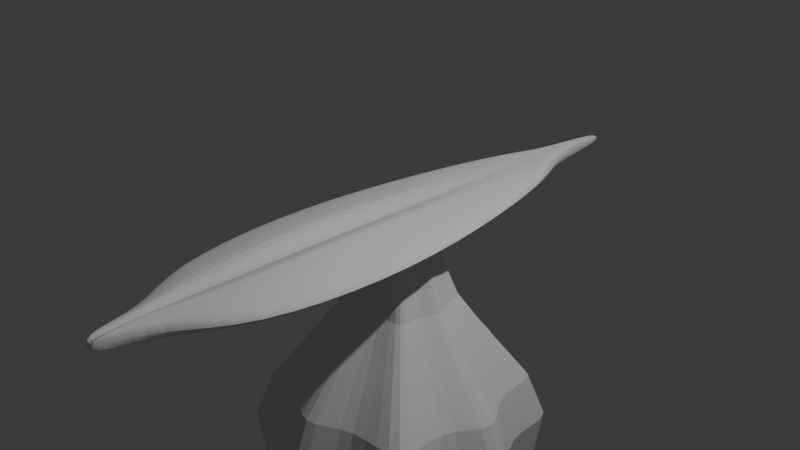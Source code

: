 # Source: DandelionSeed.blend  (saved by Blender 5.0.119; exported with 4.5.12 LTS)
import bpy
from mathutils import Matrix  # noqa: F401  (used for matrix-valued properties, if any)

bpy.ops.wm.read_factory_settings(use_empty=True)
scene = bpy.context.scene
scene.name = 'Scene'

# ---- collections
col_collection = bpy.data.collections.new('Collection'); scene.collection.children.link(col_collection)
col_flowers = bpy.data.collections.new('Flowers'); scene.collection.children.link(col_flowers)

# ---- world
world_world = bpy.data.worlds.new('World'); scene.world = world_world
world_world.use_nodes = True; world_world.node_tree.nodes.clear()
_N = world_world.node_tree.nodes; _L = world_world.node_tree.links
n0 = _N.new('ShaderNodeOutputWorld'); n0.name = 'World Output'; n0.location = (200, 100)
n1 = _N.new('ShaderNodeBackground'); n1.name = 'Background'; n1.location = (-200, 100)
n1.inputs[0].default_value = (0.05088, 0.05088, 0.05088, 1.0)
_L.new(n1.outputs[0], n0.inputs[0])
n0.is_active_output = True
world_world.color = (0.05088, 0.05088, 0.05088)
world_world.sun_shadow_jitter_overblur = 0.0

# ---- cameras
cam_camera = bpy.data.cameras.new('Camera')
cam_camera.clip_end = 100.0
cam_camera.ortho_scale = 7.314

# ---- lights
light_light = bpy.data.lights.new('Light', 'POINT')
light_light.energy = 1000.0
light_light.shadow_soft_size = 0.1

# ---- meshes
me_cube_002 = bpy.data.meshes.new('Cube.002')
me_cube_002.from_pydata([(-0.4347, -0.4613, -7.99), (-1.224, -1.341, -2.21), (-0.4321, 0.5524, -7.99), (-1.217, 1.483, -2.21), (0.5126, -0.4497, -7.99), (1.415, -1.309, -2.21), (0.4628, 0.4967, -7.99), (1.276, 1.328, -2.21), (-0.0004134, 0.6639, -7.99), (-0.01446, 1.794, -2.21), (0.004775, -0.4867, -7.99), (-0.04568, -1.645, -2.21), (-0.615, 0.0275, -7.99), (-1.727, 0.02069, -2.21), (0.624, 0.03411, -7.99), (1.726, 0.03912, -2.21), (0.004775, 0.02968, -7.99), (-0.1755, 0.4515, -7.99), (-0.5023, -1.205, -2.21), (-0.5023, 1.202, -2.21), (-0.1755, -0.4124, -7.99), (-0.2471, 0.02865, -7.99), (-1.199, 0.5105, -2.21), (0.4349, 0.2033, -7.99), (-0.4254, 0.2033, -7.99), (1.199, 0.5105, -2.21), (0.004775, 0.2772, -7.99), (-0.2113, 0.2401, -7.99), (-0.4254, -0.1556, -7.99), (1.199, -0.4895, -2.21), (0.004775, -0.2285, -7.99), (-1.199, -0.4895, -2.21), (0.4349, -0.1556, -7.99), (-0.2113, -0.1919, -7.99), (0.4941, 1.206, -2.21), (0.1821, -0.4136, -7.99), (0.1821, 0.4527, -7.99), (0.4941, -1.208, -2.21), (0.2525, 0.02866, -7.99), (0.2173, 0.2407, -7.99), (0.2173, -0.1925, -7.99), (-0.4192, 0.1943, -0.8609), (-0.4258, 0.5376, -0.8609), (0.1779, 0.4396, -0.8609), (0.4539, 0.4828, -0.8609), (0.4265, -0.1584, -0.8609), (0.5028, -0.4476, -0.8609), (-0.1736, -0.4109, -0.8609), (-0.4283, -0.459, -0.8609), (-0.1736, 0.4384, -0.8609), (-0.001463, 0.6471, -0.8609), (0.1779, -0.4121, -0.8609), (-0.01248, -0.5659, -0.8609), (-0.4192, -0.1584, -0.8609), (-0.6056, 0.02154, -0.8609), (0.4265, 0.1943, -0.8609), (0.6124, 0.02805, -0.8609), (-0.267, 0.1326, 0.05391), (-0.1932, 0.2625, 0.05391), (0.1162, 0.29, 0.05391), (0.2145, 0.2371, 0.05391), (0.2757, -0.09379, 0.05391), (0.2372, -0.1941, 0.05391), (-0.1094, -0.2558, 0.05391), (-0.1944, -0.1994, 0.05391), (-0.1094, 0.2892, 0.05391), (0.003463, 0.3132, 0.05391), (0.1162, -0.2566, 0.05391), (-0.001642, -0.2489, 0.05391), (0.004348, -0.1398, 0.05391), (-0.267, -0.09379, 0.05391), (-0.2765, 0.02332, 0.05391), (0.2757, 0.1326, 0.05391), (0.2879, 0.02633, 0.05391), (0.004348, 0.1793, 0.05391), (0.004348, 0.02309, 0.05391), (0.1606, 0.02245, 0.05391), (-0.1545, 0.02244, 0.05391), (-0.132, 0.1558, 0.05391), (-0.132, -0.1167, 0.05391), (0.1384, 0.1562, 0.05391), (0.1384, -0.1171, 0.05391)], [], [(24, 22, 3, 2), (36, 34, 7, 6), (32, 29, 5, 4), (20, 18, 1, 0), (40, 32, 4, 35), (25, 7, 44, 55), (3, 22, 41, 42), (33, 30, 10, 20), (35, 37, 11, 10), (17, 19, 9, 8), (27, 26, 16, 21), (34, 9, 50, 43), (29, 15, 56, 45), (39, 23, 14, 38), (23, 25, 15, 14), (28, 31, 13, 12), (15, 25, 55, 56), (24, 27, 21, 12), (2, 3, 19, 17), (28, 33, 20, 0), (5, 29, 45, 46), (10, 11, 18, 20), (2, 17, 27, 24), (11, 37, 51, 52), (6, 7, 25, 23), (36, 6, 23, 39), (22, 13, 54, 41), (13, 31, 53, 54), (17, 8, 26, 27), (12, 13, 22, 24), (9, 19, 49, 50), (12, 21, 33, 28), (0, 1, 31, 28), (21, 16, 30, 33), (7, 34, 43, 44), (37, 5, 46, 51), (38, 14, 32, 40), (14, 15, 29, 32), (16, 38, 40, 30), (31, 1, 48, 53), (19, 3, 42, 49), (8, 36, 39, 26), (26, 39, 38, 16), (1, 18, 47, 48), (4, 5, 37, 35), (18, 11, 52, 47), (30, 40, 35, 10), (8, 9, 34, 36), (56, 55, 72, 73), (42, 41, 57, 58), (54, 53, 70, 71), (49, 42, 58, 65), (52, 51, 67, 68), (47, 52, 68, 63), (50, 49, 65, 66), (53, 48, 64, 70), (55, 44, 60, 72), (48, 47, 63, 64), (51, 46, 62, 67), (41, 54, 71, 57), (46, 45, 61, 62), (45, 56, 73, 61), (43, 50, 66, 59), (44, 43, 59, 60), (79, 70, 64, 63), (81, 69, 68, 67), (80, 74, 75, 76), (78, 57, 71, 77), (74, 78, 77, 75), (69, 79, 63, 68), (66, 65, 78, 74), (65, 58, 57, 78), (59, 66, 74, 80), (75, 77, 79, 69), (76, 75, 69, 81), (77, 71, 70, 79), (73, 76, 81, 61), (60, 59, 80, 72), (72, 80, 76, 73), (61, 81, 67, 62)])
_k = {(0, 1): 0.22176, (3, 22): 0.4668, (2, 3): 0.22176, (7, 34): 0.4668, (6, 7): 0.22176, (5, 29): 0.4668, (4, 5): 0.22176, (1, 18): 0.4668, (9, 19): 0.4668, (11, 37): 0.4668, (10, 11): 0.22176, (8, 9): 0.68856, (13, 31): 0.4668, (15, 25): 0.4668, (14, 15): 0.22176, (12, 13): 0.68856, (11, 18): 0.4668, (3, 19): 0.4668, (17, 19): 0.22176, (18, 20): 0.22176, (13, 22): 0.4668, (7, 25): 0.4668, (23, 25): 0.22176, (22, 24): 0.22176, (15, 29): 0.4668, (1, 31): 0.4668, (28, 31): 0.22176, (29, 32): 0.22176, (9, 34): 0.4668, (5, 37): 0.4668, (35, 37): 0.22176, (34, 36): 0.22176, (41, 42): 0.4668, (43, 44): 0.4668, (45, 46): 0.4668, (47, 48): 0.4668, (49, 50): 0.4668, (51, 52): 0.4668, (53, 54): 0.4668, (55, 56): 0.4668, (47, 52): 0.4668, (42, 49): 0.4668, (41, 54): 0.4668, (44, 55): 0.4668, (45, 56): 0.4668, (48, 53): 0.4668, (43, 50): 0.4668, (46, 51): 0.4668, (57, 58): 0.4668, (59, 60): 0.4668, (61, 62): 0.4668, (63, 64): 0.4668, (65, 66): 0.4668, (67, 68): 0.4668, (70, 71): 0.4668, (72, 73): 0.4668, (63, 68): 0.4668, (58, 65): 0.4668, (57, 71): 0.4668, (60, 72): 0.4668, (61, 73): 0.4668, (64, 70): 0.4668, (59, 66): 0.4668, (62, 67): 0.4668}
me_cube_002.attributes.new('crease_edge', 'FLOAT', 'EDGE').data.foreach_set('value', [_k.get((min(e.vertices), max(e.vertices)), 0.0) for e in me_cube_002.edges])
_uv = me_cube_002.uv_layers.new(name='UVMap')
_uv.uv.foreach_set('vector', [0.375, 0.1888, 0.625, 0.1888, 0.625, 0.25, 0.375, 0.25, 0.375, 0.4368, 0.625, 0.4368, 0.625, 0.5, 0.375, 0.5, 0.375, 0.6862, 0.625, 0.6862, 0.625, 0.75, 0.375, 0.75, 0.375, 0.9378, 0.625, 0.9378, 0.625, 1.0, 0.375, 1.0, 0.3118, 0.6862, 0.375, 0.6862, 0.375, 0.75, 0.3118, 0.75, 0.625, 0.5612, 0.625, 0.5, 0.625, 0.5, 0.625, 0.5612, 0.625, 0.25, 0.625, 0.1888, 0.625, 0.1888, 0.625, 0.25, 0.1872, 0.6862, 0.25, 0.6862, 0.25, 0.75, 0.1872, 0.75, 0.375, 0.8132, 0.625, 0.8132, 0.625, 0.875, 0.375, 0.875, 0.375, 0.3122, 0.625, 0.3122, 0.625, 0.375, 0.375, 0.375, 0.1872, 0.5612, 0.25, 0.5612, 0.25, 0.6224, 0.1872, 0.6224, 0.625, 0.4368, 0.625, 0.375, 0.625, 0.375, 0.625, 0.4368, 0.625, 0.6862, 0.625, 0.6224, 0.625, 0.6224, 0.625, 0.6862, 0.3118, 0.5612, 0.375, 0.5612, 0.375, 0.6224, 0.3118, 0.6224, 0.375, 0.5612, 0.625, 0.5612, 0.625, 0.6224, 0.375, 0.6224, 0.375, 0.06381, 0.625, 0.06381, 0.625, 0.1276, 0.375, 0.1276, 0.625, 0.6224, 0.625, 0.5612, 0.625, 0.5612, 0.625, 0.6224, 0.125, 0.5612, 0.1872, 0.5612, 0.1872, 0.6224, 0.125, 0.6224, 0.375, 0.25, 0.625, 0.25, 0.625, 0.3122, 0.375, 0.3122, 0.125, 0.6862, 0.1872, 0.6862, 0.1872, 0.75, 0.125, 0.75, 0.625, 0.75, 0.625, 0.6862, 0.625, 0.6862, 0.625, 0.75, 0.375, 0.875, 0.625, 0.875, 0.625, 0.9378, 0.375, 0.9378, 0.125, 0.5, 0.1872, 0.5, 0.1872, 0.5612, 0.125, 0.5612, 0.625, 0.875, 0.625, 0.8132, 0.625, 0.8132, 0.625, 0.875, 0.375, 0.5, 0.625, 0.5, 0.625, 0.5612, 0.375, 0.5612, 0.3118, 0.5, 0.375, 0.5, 0.375, 0.5612, 0.3118, 0.5612, 0.625, 0.1888, 0.625, 0.1276, 0.625, 0.1276, 0.625, 0.1888, 0.625, 0.1276, 0.625, 0.06381, 0.625, 0.06381, 0.625, 0.1276, 0.1872, 0.5, 0.25, 0.5, 0.25, 0.5612, 0.1872, 0.5612, 0.375, 0.1276, 0.625, 0.1276, 0.625, 0.1888, 0.375, 0.1888, 0.625, 0.375, 0.625, 0.3122, 0.625, 0.3122, 0.625, 0.375, 0.125, 0.6224, 0.1872, 0.6224, 0.1872, 0.6862, 0.125, 0.6862, 0.375, 0.0, 0.625, 0.0, 0.625, 0.06381, 0.375, 0.06381, 0.1872, 0.6224, 0.25, 0.6224, 0.25, 0.6862, 0.1872, 0.6862, 0.625, 0.5, 0.625, 0.4368, 0.625, 0.4368, 0.625, 0.5, 0.625, 0.8132, 0.625, 0.75, 0.625, 0.75, 0.625, 0.8132, 0.3118, 0.6224, 0.375, 0.6224, 0.375, 0.6862, 0.3118, 0.6862, 0.375, 0.6224, 0.625, 0.6224, 0.625, 0.6862, 0.375, 0.6862, 0.25, 0.6224, 0.3118, 0.6224, 0.3118, 0.6862, 0.25, 0.6862, 0.625, 0.06381, 0.625, 0.0, 0.625, 0.0, 0.625, 0.06381, 0.625, 0.3122, 0.625, 0.25, 0.625, 0.25, 0.625, 0.3122, 0.25, 0.5, 0.3118, 0.5, 0.3118, 0.5612, 0.25, 0.5612, 0.25, 0.5612, 0.3118, 0.5612, 0.3118, 0.6224, 0.25, 0.6224, 0.625, 1.0, 0.625, 0.9378, 0.625, 0.9378, 0.625, 1.0, 0.375, 0.75, 0.625, 0.75, 0.625, 0.8132, 0.375, 0.8132, 0.625, 0.9378, 0.625, 0.875, 0.625, 0.875, 0.625, 0.9378, 0.25, 0.6862, 0.3118, 0.6862, 0.3118, 0.75, 0.25, 0.75, 0.375, 0.375, 0.625, 0.375, 0.625, 0.4368, 0.375, 0.4368, 0.625, 0.6224, 0.625, 0.5612, 0.625, 0.5612, 0.625, 0.6224, 0.625, 0.25, 0.625, 0.1888, 0.625, 0.1888, 0.625, 0.25, 0.625, 0.1276, 0.625, 0.06381, 0.625, 0.06381, 0.625, 0.1276, 0.625, 0.3122, 0.625, 0.25, 0.625, 0.25, 0.625, 0.3122, 0.625, 0.875, 0.625, 0.8132, 0.625, 0.8132, 0.625, 0.875, 0.625, 0.9378, 0.625, 0.875, 0.625, 0.875, 0.625, 0.9378, 0.625, 0.375, 0.625, 0.3122, 0.625, 0.3122, 0.625, 0.375, 0.625, 0.06381, 0.625, 0.0, 0.625, 0.0, 0.625, 0.06381, 0.625, 0.5612, 0.625, 0.5, 0.625, 0.5, 0.625, 0.5612, 0.625, 1.0, 0.625, 0.9378, 0.625, 0.9378, 0.625, 1.0, 0.625, 0.8132, 0.625, 0.75, 0.625, 0.75, 0.625, 0.8132, 0.625, 0.1888, 0.625, 0.1276, 0.625, 0.1276, 0.625, 0.1888, 0.625, 0.75, 0.625, 0.6862, 0.625, 0.6862, 0.625, 0.75, 0.625, 0.6862, 0.625, 0.6224, 0.625, 0.6224, 0.625, 0.6862, 0.625, 0.4368, 0.625, 0.375, 0.625, 0.375, 0.625, 0.4368, 0.625, 0.5, 0.625, 0.4368, 0.625, 0.4368, 0.625, 0.5, 0.8128, 0.6862, 0.875, 0.6862, 0.875, 0.75, 0.8128, 0.75, 0.6882, 0.6862, 0.75, 0.6862, 0.75, 0.75, 0.6882, 0.75, 0.6882, 0.5612, 0.75, 0.5612, 0.75, 0.6224, 0.6882, 0.6224, 0.8128, 0.5612, 0.875, 0.5612, 0.875, 0.6224, 0.8128, 0.6224, 0.75, 0.5612, 0.8128, 0.5612, 0.8128, 0.6224, 0.75, 0.6224, 0.75, 0.6862, 0.8128, 0.6862, 0.8128, 0.75, 0.75, 0.75, 0.75, 0.5, 0.8128, 0.5, 0.8128, 0.5612, 0.75, 0.5612, 0.8128, 0.5, 0.875, 0.5, 0.875, 0.5612, 0.8128, 0.5612, 0.6882, 0.5, 0.75, 0.5, 0.75, 0.5612, 0.6882, 0.5612, 0.75, 0.6224, 0.8128, 0.6224, 0.8128, 0.6862, 0.75, 0.6862, 0.6882, 0.6224, 0.75, 0.6224, 0.75, 0.6862, 0.6882, 0.6862, 0.8128, 0.6224, 0.875, 0.6224, 0.875, 0.6862, 0.8128, 0.6862, 0.625, 0.6224, 0.6882, 0.6224, 0.6882, 0.6862, 0.625, 0.6862, 0.625, 0.5, 0.6882, 0.5, 0.6882, 0.5612, 0.625, 0.5612, 0.625, 0.5612, 0.6882, 0.5612, 0.6882, 0.6224, 0.625, 0.6224, 0.625, 0.6862, 0.6882, 0.6862, 0.6882, 0.75, 0.625, 0.75])
me_cube_002.update()
me_cube_005 = bpy.data.meshes.new('Cube.005')
me_cube_005.from_pydata([(-0.6122, -0.9692, -1.0), (-0.6122, -0.9692, 1.0), (-0.1461, 0.9322, -1.0), (-0.1461, 0.9322, 1.0), (0.6122, -0.9692, -1.0), (0.6122, -0.9692, 1.0), (0.1461, 0.9322, -1.0), (0.1461, 0.9322, 1.0), (-0.6651, 0.173, -1.0), (-0.6651, 0.173, 1.0), (0.6651, 0.173, -1.0), (0.6651, 0.173, 1.0), (-0.7827, -0.3981, -1.0), (0.7827, -0.3981, 1.0), (-0.7827, -0.3981, 1.0), (0.7827, -0.3981, -1.0), (-0.3763, 0.744, 1.0), (0.3763, 0.744, -1.0), (-0.3763, 0.744, -1.0), (0.3763, 0.744, 1.0), (-0.06221, 1.119, 0.9359), (-0.06221, 1.119, -0.9142), (0.06221, 1.119, -0.9142), (0.06221, 1.119, 0.9121), (-0.03212, 1.334, 0.4518), (-0.03212, 1.334, -0.4715), (0.03212, 1.334, -0.4715), (0.03212, 1.334, 0.4715), (-0.152, -1.211, -1.0), (-0.152, -1.211, 1.0), (0.152, -1.211, 1.0), (0.152, -1.211, -1.0), (-0.06709, -1.455, -0.7697), (-0.06709, -1.455, 1.428), (0.06709, -1.455, 1.428), (0.06709, -1.455, -0.7697), (0.0, 0.9322, -1.0), (0.0, 0.9322, 1.0), (0.0, -0.9692, -1.0), (0.0, -0.9692, 1.0), (0.0, 0.173, 1.0), (0.0, 0.173, -1.0), (0.0, -0.3981, 1.0), (0.0, -0.3981, -1.0), (0.0, 0.744, -1.0), (0.0, 0.744, 1.0), (0.0, 1.119, -0.9142), (0.0, 1.119, 0.924), (0.0, 1.334, -0.4715), (0.0, 1.334, 0.4617), (0.0, -1.211, -1.0), (0.0, -1.211, 1.0), (0.0, -1.455, -0.7697), (0.0, -1.455, 0.8297), (0.04307, 0.9322, 1.0), (0.1804, -0.9692, -1.0), (0.196, 0.173, 1.536), (0.2307, -0.3981, 2.743), (0.1109, 0.744, 1.0), (0.01833, 1.119, 0.9181), (0.009467, 1.334, 0.4666), (0.04479, -1.211, -1.0), (0.01977, -1.455, -0.7697), (0.04307, 0.9322, -1.0), (0.1804, -0.9692, 1.749), (0.196, 0.173, -1.0), (0.2307, -0.3981, -1.0), (0.1109, 0.744, -1.0), (0.01833, 1.119, -0.9142), (0.009467, 1.334, -0.4715), (0.04479, -1.211, 1.749), (0.01977, -1.455, 0.8297), (-0.04307, 0.9322, -1.0), (-0.1804, -0.9692, 1.749), (-0.196, 0.173, -1.0), (-0.2307, -0.3981, -1.0), (-0.1109, 0.744, -1.0), (-0.01833, 1.119, -0.9142), (-0.009467, 1.334, -0.4715), (-0.04479, -1.211, 1.749), (-0.01977, -1.455, 0.8297), (-0.04307, 0.9322, 1.0), (-0.1804, -0.9692, -1.0), (-0.196, 0.173, 1.536), (-0.2307, -0.3981, 2.743), (-0.1109, 0.744, 1.0), (-0.01833, 1.119, 0.93), (-0.009467, 1.334, 0.4567), (-0.04479, -1.211, -1.0), (-0.01977, -1.455, -0.7697), (-0.6765, -0.9692, 0.0), (-0.1615, 0.9322, 0.0), (0.1615, 0.9322, 0.0), (0.6765, -0.9692, 0.0), (0.7351, 0.173, 0.0), (-0.7351, 0.173, 0.0), (-0.865, -0.3981, 0.0), (0.865, -0.3981, 0.0), (0.4158, 0.744, 0.0), (-0.4158, 0.744, 0.0), (-0.06875, 1.119, 0.01088), (0.06875, 1.119, -0.001006), (-0.0355, 1.334, -0.009875), (0.0355, 1.334, 0.0), (-0.1679, -1.211, 0.0), (0.1679, -1.211, 0.0), (-0.07415, -1.455, 0.3293), (0.07415, -1.455, 0.3293), (1.632e-11, -1.455, 0.02999), (1.632e-11, 1.334, -0.004938), (0.02185, -1.455, 0.02999), (0.01046, 1.334, -0.002469), (-0.01046, 1.334, -0.007407), (-0.02185, -1.455, 0.02999)], [], [(99, 16, 3, 91), (54, 7, 23, 59), (97, 13, 5, 93), (93, 5, 30, 105), (66, 15, 4, 55), (84, 14, 1, 73), (85, 16, 9, 83), (67, 17, 10, 65), (98, 19, 11, 94), (96, 14, 9, 95), (90, 1, 14, 96), (83, 9, 14, 84), (65, 10, 15, 66), (94, 11, 13, 97), (92, 7, 19, 98), (63, 6, 17, 67), (81, 3, 16, 85), (95, 9, 16, 99), (59, 23, 27, 60), (91, 3, 20, 100), (92, 6, 22, 101), (72, 2, 21, 77), (111, 60, 27, 103), (100, 20, 24, 102), (101, 22, 26, 103), (77, 21, 25, 78), (61, 31, 35, 62), (90, 0, 28, 104), (55, 4, 31, 61), (73, 1, 29, 79), (113, 80, 33, 106), (104, 28, 32, 106), (79, 29, 33, 80), (105, 30, 34, 107), (70, 51, 53, 71), (110, 71, 53, 108), (64, 39, 51, 70), (82, 38, 50, 88), (88, 50, 52, 89), (68, 46, 48, 69), (112, 87, 49, 109), (63, 36, 46, 68), (86, 47, 49, 87), (54, 37, 45, 58), (72, 36, 44, 76), (74, 41, 43, 75), (56, 40, 42, 57), (76, 44, 41, 74), (58, 45, 40, 56), (57, 42, 39, 64), (75, 43, 38, 82), (81, 37, 47, 86), (13, 57, 64, 5), (19, 58, 56, 11), (11, 56, 57, 13), (7, 54, 58, 19), (6, 63, 68, 22), (22, 68, 69, 26), (5, 64, 70, 30), (107, 34, 71, 110), (30, 70, 71, 34), (38, 55, 61, 50), (50, 61, 62, 52), (109, 49, 60, 111), (47, 59, 60, 49), (36, 63, 67, 44), (41, 65, 66, 43), (44, 67, 65, 41), (43, 66, 55, 38), (37, 54, 59, 47), (3, 81, 86, 20), (12, 75, 82, 0), (18, 76, 74, 8), (8, 74, 75, 12), (2, 72, 76, 18), (20, 86, 87, 24), (102, 24, 87, 112), (28, 88, 89, 32), (0, 82, 88, 28), (51, 79, 80, 53), (108, 53, 80, 113), (39, 73, 79, 51), (46, 77, 78, 48), (36, 72, 77, 46), (37, 81, 85, 45), (40, 83, 84, 42), (45, 85, 83, 40), (42, 84, 73, 39), (52, 108, 113, 89), (25, 102, 112, 78), (48, 109, 111, 69), (35, 107, 110, 62), (78, 112, 109, 48), (62, 110, 108, 52), (31, 105, 107, 35), (29, 104, 106, 33), (89, 113, 106, 32), (1, 90, 104, 29), (23, 101, 103, 27), (21, 100, 102, 25), (69, 111, 103, 26), (7, 92, 101, 23), (2, 91, 100, 21), (8, 95, 99, 18), (6, 92, 98, 17), (10, 94, 97, 15), (0, 90, 96, 12), (12, 96, 95, 8), (17, 98, 94, 10), (4, 93, 105, 31), (15, 97, 93, 4), (18, 99, 91, 2)])
_k = {(51, 53): 0.37774, (52, 108): 0.37774, (39, 51): 0.37774, (38, 50): 0.37774, (50, 52): 0.37774, (46, 48): 0.37774, (48, 109): 0.37774, (36, 46): 0.37774, (47, 49): 0.37774, (37, 45): 0.37774, (36, 44): 0.37774, (41, 43): 0.37774, (40, 42): 0.37774, (41, 44): 0.37774, (40, 45): 0.37774, (39, 42): 0.37774, (38, 43): 0.37774, (37, 47): 0.37774, (57, 64): 0.33602, (56, 58): 0.33602, (56, 57): 0.33602, (54, 58): 0.33602, (63, 68): 0.33602, (68, 69): 0.33602, (64, 70): 0.33602, (62, 110): 0.33602, (70, 71): 0.33602, (55, 61): 0.33602, (61, 62): 0.33602, (69, 111): 0.33602, (59, 60): 0.33602, (63, 67): 0.33602, (65, 66): 0.33602, (65, 67): 0.33602, (55, 66): 0.33602, (54, 59): 0.33602, (81, 86): 0.33602, (75, 82): 0.33602, (74, 76): 0.33602, (74, 75): 0.33602, (72, 76): 0.33602, (86, 87): 0.33602, (78, 112): 0.33602, (88, 89): 0.33602, (82, 88): 0.33602, (79, 80): 0.33602, (89, 113): 0.33602, (73, 79): 0.33602, (77, 78): 0.33602, (72, 77): 0.33602, (81, 85): 0.33602, (83, 84): 0.33602, (83, 85): 0.33602, (73, 84): 0.33602, (53, 108): 0.37774, (49, 109): 0.37774, (71, 110): 0.33602, (60, 111): 0.33602, (87, 112): 0.33602, (80, 113): 0.33602, (108, 113): 0.5311, (102, 112): 0.5311, (109, 111): 0.5311, (107, 110): 0.5311, (109, 112): 0.5311, (108, 110): 0.5311, (105, 107): 0.5311, (104, 106): 0.5311, (106, 113): 0.5311, (90, 104): 0.5311, (101, 103): 0.5311, (100, 102): 0.5311, (103, 111): 0.5311, (92, 101): 0.5311, (91, 100): 0.5311, (95, 99): 0.5311, (92, 98): 0.5311, (94, 97): 0.5311, (90, 96): 0.5311, (95, 96): 0.5311, (94, 98): 0.5311, (93, 105): 0.5311, (93, 97): 0.5311, (91, 99): 0.5311}
me_cube_005.attributes.new('crease_edge', 'FLOAT', 'EDGE').data.foreach_set('value', [_k.get((min(e.vertices), max(e.vertices)), 0.0) for e in me_cube_005.edges])
_uv = me_cube_005.uv_layers.new(name='UVMap')
_uv.uv.foreach_set('vector', [0.5, 0.1875, 0.625, 0.1875, 0.625, 0.25, 0.5, 0.25, 0.6875, 0.5, 0.625, 0.5, 0.625, 0.5, 0.6875, 0.5, 0.5, 0.6875, 0.625, 0.6875, 0.625, 0.75, 0.5, 0.75, 0.5, 0.75, 0.625, 0.75, 0.625, 0.75, 0.5, 0.75, 0.3125, 0.6875, 0.375, 0.6875, 0.375, 0.75, 0.3125, 0.75, 0.8125, 0.6875, 0.875, 0.6875, 0.875, 0.75, 0.8125, 0.75, 0.8125, 0.5625, 0.875, 0.5625, 0.875, 0.625, 0.8125, 0.625, 0.3125, 0.5625, 0.375, 0.5625, 0.375, 0.625, 0.3125, 0.625, 0.5, 0.5625, 0.625, 0.5625, 0.625, 0.625, 0.5, 0.625, 0.5, 0.0625, 0.625, 0.0625, 0.625, 0.125, 0.5, 0.125, 0.5, 0.0, 0.625, 0.0, 0.625, 0.0625, 0.5, 0.0625, 0.8125, 0.625, 0.875, 0.625, 0.875, 0.6875, 0.8125, 0.6875, 0.3125, 0.625, 0.375, 0.625, 0.375, 0.6875, 0.3125, 0.6875, 0.5, 0.625, 0.625, 0.625, 0.625, 0.6875, 0.5, 0.6875, 0.5, 0.5, 0.625, 0.5, 0.625, 0.5625, 0.5, 0.5625, 0.3125, 0.5, 0.375, 0.5, 0.375, 0.5625, 0.3125, 0.5625, 0.8125, 0.5, 0.875, 0.5, 0.875, 0.5625, 0.8125, 0.5625, 0.5, 0.125, 0.625, 0.125, 0.625, 0.1875, 0.5, 0.1875, 0.6875, 0.5, 0.625, 0.5, 0.625, 0.5, 0.6875, 0.5, 0.5, 0.25, 0.625, 0.25, 0.625, 0.25, 0.5, 0.25, 0.5, 0.5, 0.375, 0.5, 0.375, 0.5, 0.5, 0.5, 0.1875, 0.5, 0.125, 0.5, 0.125, 0.5, 0.1875, 0.5, 0.5, 0.4375, 0.625, 0.4375, 0.625, 0.5, 0.5, 0.5, 0.5, 0.25, 0.625, 0.25, 0.625, 0.25, 0.5, 0.25, 0.5, 0.5, 0.375, 0.5, 0.375, 0.5, 0.5, 0.5, 0.1875, 0.5, 0.125, 0.5, 0.125, 0.5, 0.1875, 0.5, 0.3125, 0.75, 0.375, 0.75, 0.375, 0.75, 0.3125, 0.75, 0.5, 0.0, 0.375, 0.0, 0.375, 0.0, 0.5, 0.0, 0.3125, 0.75, 0.375, 0.75, 0.375, 0.75, 0.3125, 0.75, 0.8125, 0.75, 0.875, 0.75, 0.875, 0.75, 0.8125, 0.75, 0.5, 0.9375, 0.625, 0.9375, 0.625, 1.0, 0.5, 1.0, 0.5, 0.0, 0.375, 0.0, 0.375, 0.0, 0.5, 0.0, 0.8125, 0.75, 0.875, 0.75, 0.875, 0.75, 0.8125, 0.75, 0.5, 0.75, 0.625, 0.75, 0.625, 0.75, 0.5, 0.75, 0.6875, 0.75, 0.75, 0.75, 0.75, 0.75, 0.6875, 0.75, 0.5, 0.8125, 0.625, 0.8125, 0.625, 0.875, 0.5, 0.875, 0.6875, 0.75, 0.75, 0.75, 0.75, 0.75, 0.6875, 0.75, 0.1875, 0.75, 0.25, 0.75, 0.25, 0.75, 0.1875, 0.75, 0.1875, 0.75, 0.25, 0.75, 0.25, 0.75, 0.1875, 0.75, 0.3125, 0.5, 0.25, 0.5, 0.25, 0.5, 0.3125, 0.5, 0.5, 0.3125, 0.625, 0.3125, 0.625, 0.375, 0.5, 0.375, 0.3125, 0.5, 0.25, 0.5, 0.25, 0.5, 0.3125, 0.5, 0.8125, 0.5, 0.75, 0.5, 0.75, 0.5, 0.8125, 0.5, 0.6875, 0.5, 0.75, 0.5, 0.75, 0.5625, 0.6875, 0.5625, 0.1875, 0.5, 0.25, 0.5, 0.25, 0.5625, 0.1875, 0.5625, 0.1875, 0.625, 0.25, 0.625, 0.25, 0.6875, 0.1875, 0.6875, 0.6875, 0.625, 0.75, 0.625, 0.75, 0.6875, 0.6875, 0.6875, 0.1875, 0.5625, 0.25, 0.5625, 0.25, 0.625, 0.1875, 0.625, 0.6875, 0.5625, 0.75, 0.5625, 0.75, 0.625, 0.6875, 0.625, 0.6875, 0.6875, 0.75, 0.6875, 0.75, 0.75, 0.6875, 0.75, 0.1875, 0.6875, 0.25, 0.6875, 0.25, 0.75, 0.1875, 0.75, 0.8125, 0.5, 0.75, 0.5, 0.75, 0.5, 0.8125, 0.5, 0.625, 0.6875, 0.6875, 0.6875, 0.6875, 0.75, 0.625, 0.75, 0.625, 0.5625, 0.6875, 0.5625, 0.6875, 0.625, 0.625, 0.625, 0.625, 0.625, 0.6875, 0.625, 0.6875, 0.6875, 0.625, 0.6875, 0.625, 0.5, 0.6875, 0.5, 0.6875, 0.5625, 0.625, 0.5625, 0.375, 0.5, 0.3125, 0.5, 0.3125, 0.5, 0.375, 0.5, 0.375, 0.5, 0.3125, 0.5, 0.3125, 0.5, 0.375, 0.5, 0.625, 0.75, 0.6875, 0.75, 0.6875, 0.75, 0.625, 0.75, 0.5, 0.75, 0.625, 0.75, 0.625, 0.8125, 0.5, 0.8125, 0.625, 0.75, 0.6875, 0.75, 0.6875, 0.75, 0.625, 0.75, 0.25, 0.75, 0.3125, 0.75, 0.3125, 0.75, 0.25, 0.75, 0.25, 0.75, 0.3125, 0.75, 0.3125, 0.75, 0.25, 0.75, 0.5, 0.375, 0.625, 0.375, 0.625, 0.4375, 0.5, 0.4375, 0.75, 0.5, 0.6875, 0.5, 0.6875, 0.5, 0.75, 0.5, 0.25, 0.5, 0.3125, 0.5, 0.3125, 0.5625, 0.25, 0.5625, 0.25, 0.625, 0.3125, 0.625, 0.3125, 0.6875, 0.25, 0.6875, 0.25, 0.5625, 0.3125, 0.5625, 0.3125, 0.625, 0.25, 0.625, 0.25, 0.6875, 0.3125, 0.6875, 0.3125, 0.75, 0.25, 0.75, 0.75, 0.5, 0.6875, 0.5, 0.6875, 0.5, 0.75, 0.5, 0.875, 0.5, 0.8125, 0.5, 0.8125, 0.5, 0.875, 0.5, 0.125, 0.6875, 0.1875, 0.6875, 0.1875, 0.75, 0.125, 0.75, 0.125, 0.5625, 0.1875, 0.5625, 0.1875, 0.625, 0.125, 0.625, 0.125, 0.625, 0.1875, 0.625, 0.1875, 0.6875, 0.125, 0.6875, 0.125, 0.5, 0.1875, 0.5, 0.1875, 0.5625, 0.125, 0.5625, 0.875, 0.5, 0.8125, 0.5, 0.8125, 0.5, 0.875, 0.5, 0.5, 0.25, 0.625, 0.25, 0.625, 0.3125, 0.5, 0.3125, 0.125, 0.75, 0.1875, 0.75, 0.1875, 0.75, 0.125, 0.75, 0.125, 0.75, 0.1875, 0.75, 0.1875, 0.75, 0.125, 0.75, 0.75, 0.75, 0.8125, 0.75, 0.8125, 0.75, 0.75, 0.75, 0.5, 0.875, 0.625, 0.875, 0.625, 0.9375, 0.5, 0.9375, 0.75, 0.75, 0.8125, 0.75, 0.8125, 0.75, 0.75, 0.75, 0.25, 0.5, 0.1875, 0.5, 0.1875, 0.5, 0.25, 0.5, 0.25, 0.5, 0.1875, 0.5, 0.1875, 0.5, 0.25, 0.5, 0.75, 0.5, 0.8125, 0.5, 0.8125, 0.5625, 0.75, 0.5625, 0.75, 0.625, 0.8125, 0.625, 0.8125, 0.6875, 0.75, 0.6875, 0.75, 0.5625, 0.8125, 0.5625, 0.8125, 0.625, 0.75, 0.625, 0.75, 0.6875, 0.8125, 0.6875, 0.8125, 0.75, 0.75, 0.75, 0.375, 0.875, 0.5, 0.875, 0.5, 0.9375, 0.375, 0.9375, 0.375, 0.25, 0.5, 0.25, 0.5, 0.3125, 0.375, 0.3125, 0.375, 0.375, 0.5, 0.375, 0.5, 0.4375, 0.375, 0.4375, 0.375, 0.75, 0.5, 0.75, 0.5, 0.8125, 0.375, 0.8125, 0.375, 0.3125, 0.5, 0.3125, 0.5, 0.375, 0.375, 0.375, 0.375, 0.8125, 0.5, 0.8125, 0.5, 0.875, 0.375, 0.875, 0.375, 0.75, 0.5, 0.75, 0.5, 0.75, 0.375, 0.75, 0.625, 0.0, 0.5, 0.0, 0.5, 0.0, 0.625, 0.0, 0.375, 0.9375, 0.5, 0.9375, 0.5, 1.0, 0.375, 1.0, 0.625, 0.0, 0.5, 0.0, 0.5, 0.0, 0.625, 0.0, 0.625, 0.5, 0.5, 0.5, 0.5, 0.5, 0.625, 0.5, 0.375, 0.25, 0.5, 0.25, 0.5, 0.25, 0.375, 0.25, 0.375, 0.4375, 0.5, 0.4375, 0.5, 0.5, 0.375, 0.5, 0.625, 0.5, 0.5, 0.5, 0.5, 0.5, 0.625, 0.5, 0.375, 0.25, 0.5, 0.25, 0.5, 0.25, 0.375, 0.25, 0.375, 0.125, 0.5, 0.125, 0.5, 0.1875, 0.375, 0.1875, 0.375, 0.5, 0.5, 0.5, 0.5, 0.5625, 0.375, 0.5625, 0.375, 0.625, 0.5, 0.625, 0.5, 0.6875, 0.375, 0.6875, 0.375, 0.0, 0.5, 0.0, 0.5, 0.0625, 0.375, 0.0625, 0.375, 0.0625, 0.5, 0.0625, 0.5, 0.125, 0.375, 0.125, 0.375, 0.5625, 0.5, 0.5625, 0.5, 0.625, 0.375, 0.625, 0.375, 0.75, 0.5, 0.75, 0.5, 0.75, 0.375, 0.75, 0.375, 0.6875, 0.5, 0.6875, 0.5, 0.75, 0.375, 0.75, 0.375, 0.1875, 0.5, 0.1875, 0.5, 0.25, 0.375, 0.25])
me_cube_005.update()

# ---- objects
ob_light = bpy.data.objects.new('Light', light_light)
ob_camera = bpy.data.objects.new('Camera', cam_camera)
ob_dandelion_seed = bpy.data.objects.new('Dandelion Seed', me_cube_002)
ob_cube = bpy.data.objects.new('Cube', me_cube_005)

# ---- transforms, parenting, visibility, modifiers, constraints
ob_light.location = (4.076, 1.005, 5.904)
ob_light.rotation_euler = (0.6503, 0.05522, 1.866)
ob_light.lock_rotations_4d = False
ob_light.empty_display_type = 'ARROWS'
ob_light.color = (0.0, 0.0, 0.0, 0.0)
ob_light.lineart.crease_threshold = 0.0
ob_camera.location = (7.359, -6.926, 4.958)
ob_camera.rotation_euler = (1.109, 0.0, 0.8149)
ob_camera.lock_rotations_4d = False
ob_camera.empty_display_type = 'ARROWS'
ob_camera.color = (0.0, 0.0, 0.0, 0.0)
ob_camera.display_type = 'WIRE'
ob_camera.lineart.crease_threshold = 0.0
ob_dandelion_seed.location = (0.0, 0.0, 0.0)
_m = ob_dandelion_seed.modifiers.new('Subdivision', 'SUBSURF')
_m.levels = 4
ob_cube.location = (0.0, 0.0, 0.0)
ob_cube.scale = (1.0, 2.405, 0.08754)
_m = ob_cube.modifiers.new('Subdivision', 'SUBSURF')
_m.levels = 4

# ---- collection membership
col_collection.objects.link(ob_light)
col_collection.objects.link(ob_camera)
col_collection.objects.link(ob_dandelion_seed)
col_collection.objects.link(ob_cube)

# ---- scene / render settings (as saved in the file)
scene.camera = ob_camera
scene.frame_start = 1; scene.frame_end = 250; scene.frame_set(180)
scene.render.engine = 'BLENDER_EEVEE_NEXT'
scene.render.bake_bias = 0.0
scene.render.bake_samples = 0
scene.cycles.sampling_pattern = 'TABULATED_SOBOL'
scene.eevee.use_volume_custom_range = False
bpy.context.view_layer.update()
